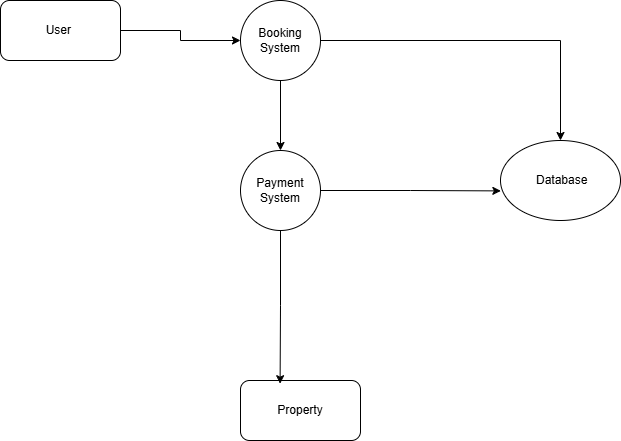

The diagram above was exported from draw.io. Its source (the exported page's mxGraphModel, read from the mxfile embedded in the PNG):
<mxGraphModel dx="1034" dy="570" grid="1" gridSize="10" guides="1" tooltips="1" connect="1" arrows="1" fold="1" page="1" pageScale="1" pageWidth="827" pageHeight="1169" math="0" shadow="0">
  <root>
    <mxCell id="0" />
    <mxCell id="1" parent="0" />
    <mxCell id="p1eFOl3auEhKxp_TN6F5-24" value="Property" style="rounded=1;whiteSpace=wrap;html=1;" vertex="1" parent="1">
      <mxGeometry x="400" y="490" width="120" height="60" as="geometry" />
    </mxCell>
    <mxCell id="p1eFOl3auEhKxp_TN6F5-29" style="edgeStyle=orthogonalEdgeStyle;rounded=0;orthogonalLoop=1;jettySize=auto;html=1;exitX=1;exitY=0.5;exitDx=0;exitDy=0;" edge="1" parent="1" source="p1eFOl3auEhKxp_TN6F5-25" target="p1eFOl3auEhKxp_TN6F5-28">
      <mxGeometry relative="1" as="geometry" />
    </mxCell>
    <mxCell id="p1eFOl3auEhKxp_TN6F5-25" value="User&amp;nbsp;" style="rounded=1;whiteSpace=wrap;html=1;" vertex="1" parent="1">
      <mxGeometry x="160" y="110" width="120" height="60" as="geometry" />
    </mxCell>
    <mxCell id="p1eFOl3auEhKxp_TN6F5-26" value="&amp;nbsp;Database" style="ellipse;whiteSpace=wrap;html=1;" vertex="1" parent="1">
      <mxGeometry x="660" y="250" width="120" height="80" as="geometry" />
    </mxCell>
    <mxCell id="p1eFOl3auEhKxp_TN6F5-27" value="Payment System" style="ellipse;whiteSpace=wrap;html=1;aspect=fixed;" vertex="1" parent="1">
      <mxGeometry x="400" y="260" width="80" height="80" as="geometry" />
    </mxCell>
    <mxCell id="p1eFOl3auEhKxp_TN6F5-30" style="edgeStyle=orthogonalEdgeStyle;rounded=0;orthogonalLoop=1;jettySize=auto;html=1;exitX=0.5;exitY=1;exitDx=0;exitDy=0;" edge="1" parent="1" source="p1eFOl3auEhKxp_TN6F5-28" target="p1eFOl3auEhKxp_TN6F5-27">
      <mxGeometry relative="1" as="geometry" />
    </mxCell>
    <mxCell id="p1eFOl3auEhKxp_TN6F5-32" style="edgeStyle=orthogonalEdgeStyle;rounded=0;orthogonalLoop=1;jettySize=auto;html=1;exitX=1;exitY=0.5;exitDx=0;exitDy=0;entryX=0.5;entryY=0;entryDx=0;entryDy=0;" edge="1" parent="1" source="p1eFOl3auEhKxp_TN6F5-28" target="p1eFOl3auEhKxp_TN6F5-26">
      <mxGeometry relative="1" as="geometry" />
    </mxCell>
    <mxCell id="p1eFOl3auEhKxp_TN6F5-28" value="Booking System" style="ellipse;whiteSpace=wrap;html=1;aspect=fixed;" vertex="1" parent="1">
      <mxGeometry x="400" y="110" width="80" height="80" as="geometry" />
    </mxCell>
    <mxCell id="p1eFOl3auEhKxp_TN6F5-31" style="edgeStyle=orthogonalEdgeStyle;rounded=0;orthogonalLoop=1;jettySize=auto;html=1;exitX=0.5;exitY=1;exitDx=0;exitDy=0;entryX=0.33;entryY=0.053;entryDx=0;entryDy=0;entryPerimeter=0;" edge="1" parent="1" source="p1eFOl3auEhKxp_TN6F5-27" target="p1eFOl3auEhKxp_TN6F5-24">
      <mxGeometry relative="1" as="geometry" />
    </mxCell>
    <mxCell id="p1eFOl3auEhKxp_TN6F5-35" style="edgeStyle=orthogonalEdgeStyle;rounded=0;orthogonalLoop=1;jettySize=auto;html=1;exitX=1;exitY=0.5;exitDx=0;exitDy=0;entryX=0.003;entryY=0.63;entryDx=0;entryDy=0;entryPerimeter=0;" edge="1" parent="1" source="p1eFOl3auEhKxp_TN6F5-27" target="p1eFOl3auEhKxp_TN6F5-26">
      <mxGeometry relative="1" as="geometry" />
    </mxCell>
  </root>
</mxGraphModel>